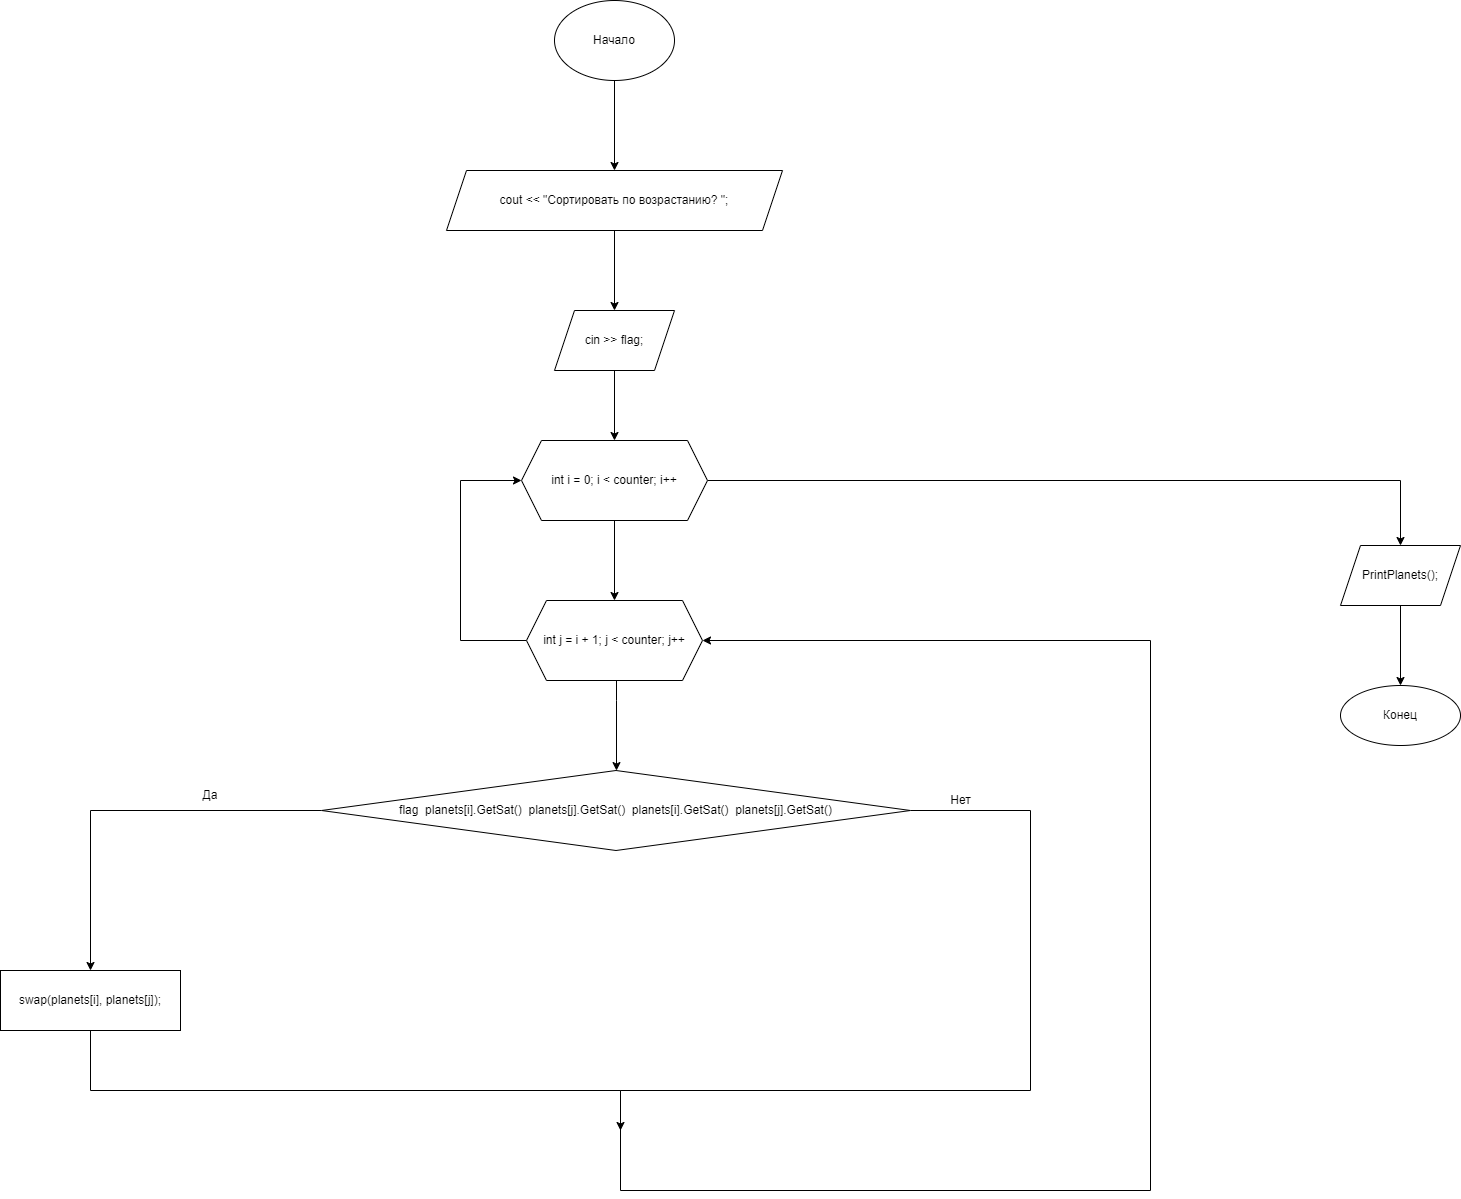

The diagram above was exported from draw.io. Its source (the exported page's mxGraphModel, read from the mxfile embedded in the PNG):
<mxGraphModel dx="1865" dy="649" grid="1" gridSize="10" guides="1" tooltips="1" connect="1" arrows="1" fold="1" page="1" pageScale="1" pageWidth="827" pageHeight="1169" math="0" shadow="0">
  <root>
    <mxCell id="0" />
    <mxCell id="1" parent="0" />
    <mxCell id="H_-NICZ0fSHmp67YbCx5-3" value="" style="edgeStyle=orthogonalEdgeStyle;rounded=0;orthogonalLoop=1;jettySize=auto;html=1;" parent="1" source="H_-NICZ0fSHmp67YbCx5-1" target="H_-NICZ0fSHmp67YbCx5-2" edge="1">
      <mxGeometry relative="1" as="geometry" />
    </mxCell>
    <mxCell id="H_-NICZ0fSHmp67YbCx5-1" value="Начало" style="ellipse;whiteSpace=wrap;html=1;" parent="1" vertex="1">
      <mxGeometry x="354" y="40" width="120" height="80" as="geometry" />
    </mxCell>
    <mxCell id="H_-NICZ0fSHmp67YbCx5-7" value="" style="edgeStyle=orthogonalEdgeStyle;rounded=0;orthogonalLoop=1;jettySize=auto;html=1;" parent="1" source="H_-NICZ0fSHmp67YbCx5-2" target="H_-NICZ0fSHmp67YbCx5-6" edge="1">
      <mxGeometry relative="1" as="geometry" />
    </mxCell>
    <mxCell id="H_-NICZ0fSHmp67YbCx5-2" value="cout &amp;lt;&amp;lt; &quot;Сортировать по возрастанию? &quot;;" style="shape=parallelogram;perimeter=parallelogramPerimeter;whiteSpace=wrap;html=1;fixedSize=1;" parent="1" vertex="1">
      <mxGeometry x="246" y="210" width="336" height="60" as="geometry" />
    </mxCell>
    <mxCell id="H_-NICZ0fSHmp67YbCx5-9" value="" style="edgeStyle=orthogonalEdgeStyle;rounded=0;orthogonalLoop=1;jettySize=auto;html=1;" parent="1" source="H_-NICZ0fSHmp67YbCx5-6" target="H_-NICZ0fSHmp67YbCx5-8" edge="1">
      <mxGeometry relative="1" as="geometry" />
    </mxCell>
    <mxCell id="H_-NICZ0fSHmp67YbCx5-6" value="cin &gt;&gt; flag;" style="shape=parallelogram;perimeter=parallelogramPerimeter;whiteSpace=wrap;html=1;fixedSize=1;" parent="1" vertex="1">
      <mxGeometry x="354" y="350" width="120" height="60" as="geometry" />
    </mxCell>
    <mxCell id="H_-NICZ0fSHmp67YbCx5-12" value="" style="edgeStyle=orthogonalEdgeStyle;rounded=0;orthogonalLoop=1;jettySize=auto;html=1;" parent="1" source="H_-NICZ0fSHmp67YbCx5-8" target="H_-NICZ0fSHmp67YbCx5-11" edge="1">
      <mxGeometry relative="1" as="geometry" />
    </mxCell>
    <mxCell id="H_-NICZ0fSHmp67YbCx5-22" value="" style="edgeStyle=orthogonalEdgeStyle;rounded=0;orthogonalLoop=1;jettySize=auto;html=1;" parent="1" source="H_-NICZ0fSHmp67YbCx5-8" target="H_-NICZ0fSHmp67YbCx5-21" edge="1">
      <mxGeometry relative="1" as="geometry" />
    </mxCell>
    <mxCell id="H_-NICZ0fSHmp67YbCx5-8" value="int i = 0; i &lt; counter; i++" style="shape=hexagon;perimeter=hexagonPerimeter2;whiteSpace=wrap;html=1;fixedSize=1;" parent="1" vertex="1">
      <mxGeometry x="321" y="480" width="186" height="80" as="geometry" />
    </mxCell>
    <mxCell id="H_-NICZ0fSHmp67YbCx5-14" value="" style="edgeStyle=orthogonalEdgeStyle;rounded=0;orthogonalLoop=1;jettySize=auto;html=1;" parent="1" source="H_-NICZ0fSHmp67YbCx5-11" target="H_-NICZ0fSHmp67YbCx5-13" edge="1">
      <mxGeometry relative="1" as="geometry">
        <Array as="points">
          <mxPoint x="416" y="740" />
          <mxPoint x="416" y="740" />
        </Array>
      </mxGeometry>
    </mxCell>
    <mxCell id="H_-NICZ0fSHmp67YbCx5-20" style="edgeStyle=orthogonalEdgeStyle;rounded=0;orthogonalLoop=1;jettySize=auto;html=1;entryX=0;entryY=0.5;entryDx=0;entryDy=0;" parent="1" source="H_-NICZ0fSHmp67YbCx5-11" target="H_-NICZ0fSHmp67YbCx5-8" edge="1">
      <mxGeometry relative="1" as="geometry">
        <Array as="points">
          <mxPoint x="260" y="680" />
          <mxPoint x="260" y="520" />
        </Array>
      </mxGeometry>
    </mxCell>
    <mxCell id="H_-NICZ0fSHmp67YbCx5-11" value="int j = i + 1; j &lt; counter; j++" style="shape=hexagon;perimeter=hexagonPerimeter2;whiteSpace=wrap;html=1;fixedSize=1;" parent="1" vertex="1">
      <mxGeometry x="326" y="640" width="176" height="80" as="geometry" />
    </mxCell>
    <mxCell id="H_-NICZ0fSHmp67YbCx5-17" value="" style="edgeStyle=orthogonalEdgeStyle;rounded=0;orthogonalLoop=1;jettySize=auto;html=1;" parent="1" source="H_-NICZ0fSHmp67YbCx5-13" target="H_-NICZ0fSHmp67YbCx5-16" edge="1">
      <mxGeometry relative="1" as="geometry" />
    </mxCell>
    <mxCell id="H_-NICZ0fSHmp67YbCx5-19" style="edgeStyle=orthogonalEdgeStyle;rounded=0;orthogonalLoop=1;jettySize=auto;html=1;" parent="1" source="H_-NICZ0fSHmp67YbCx5-13" edge="1">
      <mxGeometry relative="1" as="geometry">
        <mxPoint x="420" y="1170" as="targetPoint" />
        <Array as="points">
          <mxPoint x="830" y="850" />
          <mxPoint x="830" y="1130" />
          <mxPoint x="420" y="1130" />
        </Array>
      </mxGeometry>
    </mxCell>
    <mxCell id="H_-NICZ0fSHmp67YbCx5-13" value="flag&amp;nbsp; planets[i].GetSat()&amp;nbsp; planets[j].GetSat()&amp;nbsp; planets[i].GetSat()&amp;nbsp; planets[j].GetSat()" style="rhombus;whiteSpace=wrap;html=1;" parent="1" vertex="1">
      <mxGeometry x="121" y="810" width="589" height="80" as="geometry" />
    </mxCell>
    <mxCell id="H_-NICZ0fSHmp67YbCx5-18" style="edgeStyle=orthogonalEdgeStyle;rounded=0;orthogonalLoop=1;jettySize=auto;html=1;entryX=1;entryY=0.5;entryDx=0;entryDy=0;" parent="1" source="H_-NICZ0fSHmp67YbCx5-16" target="H_-NICZ0fSHmp67YbCx5-11" edge="1">
      <mxGeometry relative="1" as="geometry">
        <mxPoint x="860" y="680" as="targetPoint" />
        <Array as="points">
          <mxPoint x="-110" y="1130" />
          <mxPoint x="420" y="1130" />
          <mxPoint x="420" y="1230" />
          <mxPoint x="950" y="1230" />
          <mxPoint x="950" y="680" />
        </Array>
      </mxGeometry>
    </mxCell>
    <mxCell id="H_-NICZ0fSHmp67YbCx5-16" value="swap(planets[i], planets[j]);" style="whiteSpace=wrap;html=1;" parent="1" vertex="1">
      <mxGeometry x="-200" y="1010" width="180" height="60" as="geometry" />
    </mxCell>
    <mxCell id="H_-NICZ0fSHmp67YbCx5-24" value="" style="edgeStyle=orthogonalEdgeStyle;rounded=0;orthogonalLoop=1;jettySize=auto;html=1;" parent="1" source="H_-NICZ0fSHmp67YbCx5-21" target="H_-NICZ0fSHmp67YbCx5-23" edge="1">
      <mxGeometry relative="1" as="geometry" />
    </mxCell>
    <mxCell id="H_-NICZ0fSHmp67YbCx5-21" value="PrintPlanets();" style="shape=parallelogram;perimeter=parallelogramPerimeter;whiteSpace=wrap;html=1;fixedSize=1;" parent="1" vertex="1">
      <mxGeometry x="1140" y="585" width="120" height="60" as="geometry" />
    </mxCell>
    <mxCell id="H_-NICZ0fSHmp67YbCx5-23" value="Конец" style="ellipse;whiteSpace=wrap;html=1;" parent="1" vertex="1">
      <mxGeometry x="1140" y="725" width="120" height="60" as="geometry" />
    </mxCell>
    <mxCell id="H_-NICZ0fSHmp67YbCx5-25" value="Да" style="text;html=1;strokeColor=none;fillColor=none;align=center;verticalAlign=middle;whiteSpace=wrap;rounded=0;" parent="1" vertex="1">
      <mxGeometry x="-20" y="820" width="60" height="30" as="geometry" />
    </mxCell>
    <mxCell id="H_-NICZ0fSHmp67YbCx5-26" value="Нет" style="text;html=1;align=center;verticalAlign=middle;resizable=0;points=[];autosize=1;strokeColor=none;fillColor=none;" parent="1" vertex="1">
      <mxGeometry x="740" y="830" width="40" height="20" as="geometry" />
    </mxCell>
  </root>
</mxGraphModel>